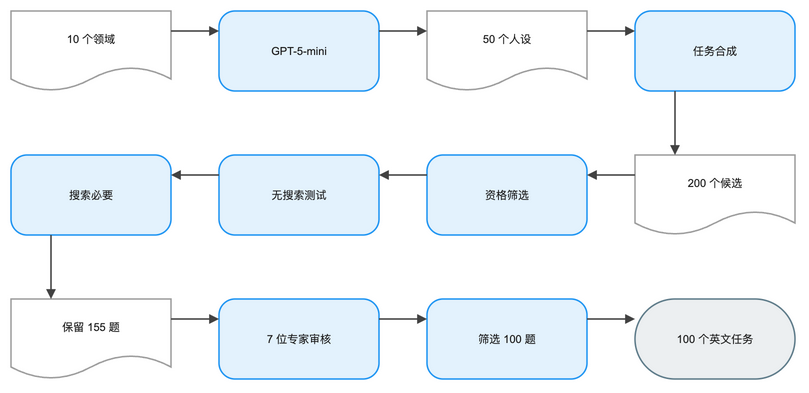

The diagram above was exported from draw.io. Its source (the exported page's mxGraphModel, read from the mxfile embedded in the PNG):
<mxGraphModel dx="1120" dy="720" grid="1" gridSize="8" guides="1" tooltips="1" connect="1" arrows="1" fold="1" page="1" pageScale="1" pageWidth="848" pageHeight="472" math="1" background="#FFFFFF">
  <root>
    <mxCell id="0" />
    <mxCell id="1" parent="0" />
    <mxCell id="2" value="10 个领域" style="shape=document;boundedLbl=1;html=1;whiteSpace=wrap;fillColor=#FFFFFF;strokeColor=#9E9E9E;strokeWidth=1.5;fontColor=#212121;fontSize=11;fontFamily=Arial, Helvetica, sans-serif;verticalAlign=middle;align=center" vertex="1" parent="1">
      <mxGeometry x="-16" y="24" width="160" height="80" as="geometry" />
    </mxCell>
    <mxCell id="3" value="GPT-5-mini" style="rounded=1;arcSize=20;html=1;whiteSpace=wrap;fillColor=#E3F2FD;strokeColor=#2196F3;strokeWidth=1.5;fontColor=#212121;fontSize=11;fontFamily=Arial, Helvetica, sans-serif;verticalAlign=middle;align=center" vertex="1" parent="1">
      <mxGeometry x="192" y="24" width="160" height="80" as="geometry" />
    </mxCell>
    <mxCell id="4" value="50 个人设" style="shape=document;boundedLbl=1;html=1;whiteSpace=wrap;fillColor=#FFFFFF;strokeColor=#9E9E9E;strokeWidth=1.5;fontColor=#212121;fontSize=11;fontFamily=Arial, Helvetica, sans-serif;verticalAlign=middle;align=center" vertex="1" parent="1">
      <mxGeometry x="400" y="24" width="160" height="80" as="geometry" />
    </mxCell>
    <mxCell id="5" value="任务合成" style="rounded=1;arcSize=20;html=1;whiteSpace=wrap;fillColor=#E3F2FD;strokeColor=#2196F3;strokeWidth=1.5;fontColor=#212121;fontSize=11;fontFamily=Arial, Helvetica, sans-serif;verticalAlign=middle;align=center" vertex="1" parent="1">
      <mxGeometry x="608" y="24" width="160" height="80" as="geometry" />
    </mxCell>
    <mxCell id="6" value="200 个候选" style="shape=document;boundedLbl=1;html=1;whiteSpace=wrap;fillColor=#FFFFFF;strokeColor=#9E9E9E;strokeWidth=1.5;fontColor=#212121;fontSize=11;fontFamily=Arial, Helvetica, sans-serif;verticalAlign=middle;align=center" vertex="1" parent="1">
      <mxGeometry x="608" y="168" width="160" height="80" as="geometry" />
    </mxCell>
    <mxCell id="7" value="资格筛选" style="rounded=1;arcSize=20;html=1;whiteSpace=wrap;fillColor=#E3F2FD;strokeColor=#2196F3;strokeWidth=1.5;fontColor=#212121;fontSize=11;fontFamily=Arial, Helvetica, sans-serif;verticalAlign=middle;align=center" vertex="1" parent="1">
      <mxGeometry x="400" y="168" width="160" height="80" as="geometry" />
    </mxCell>
    <mxCell id="8" value="无搜索测试" style="rounded=1;arcSize=20;html=1;whiteSpace=wrap;fillColor=#E3F2FD;strokeColor=#2196F3;strokeWidth=1.5;fontColor=#212121;fontSize=11;fontFamily=Arial, Helvetica, sans-serif;verticalAlign=middle;align=center" vertex="1" parent="1">
      <mxGeometry x="192" y="168" width="160" height="80" as="geometry" />
    </mxCell>
    <mxCell id="9" value="搜索必要" style="rounded=1;arcSize=20;html=1;whiteSpace=wrap;fillColor=#E3F2FD;strokeColor=#2196F3;strokeWidth=1.5;fontColor=#212121;fontSize=11;fontFamily=Arial, Helvetica, sans-serif;verticalAlign=middle;align=center" vertex="1" parent="1">
      <mxGeometry x="-16" y="168" width="160" height="80" as="geometry" />
    </mxCell>
    <mxCell id="10" value="保留 155 题" style="shape=document;boundedLbl=1;html=1;whiteSpace=wrap;fillColor=#FFFFFF;strokeColor=#9E9E9E;strokeWidth=1.5;fontColor=#212121;fontSize=11;fontFamily=Arial, Helvetica, sans-serif;verticalAlign=middle;align=center" vertex="1" parent="1">
      <mxGeometry x="-16" y="312" width="160" height="80" as="geometry" />
    </mxCell>
    <mxCell id="11" value="7 位专家审核" style="rounded=1;arcSize=20;html=1;whiteSpace=wrap;fillColor=#E3F2FD;strokeColor=#2196F3;strokeWidth=1.5;fontColor=#212121;fontSize=11;fontFamily=Arial, Helvetica, sans-serif;verticalAlign=middle;align=center" vertex="1" parent="1">
      <mxGeometry x="192" y="312" width="160" height="80" as="geometry" />
    </mxCell>
    <mxCell id="12" value="筛选 100 题" style="rounded=1;arcSize=20;html=1;whiteSpace=wrap;fillColor=#E3F2FD;strokeColor=#2196F3;strokeWidth=1.5;fontColor=#212121;fontSize=11;fontFamily=Arial, Helvetica, sans-serif;verticalAlign=middle;align=center" vertex="1" parent="1">
      <mxGeometry x="400" y="312" width="160" height="80" as="geometry" />
    </mxCell>
    <mxCell id="13" value="100 个英文任务" style="rounded=1;arcSize=50;html=1;whiteSpace=wrap;fillColor=#ECEFF1;strokeColor=#607D8B;strokeWidth=1.5;fontColor=#212121;fontSize=11;fontFamily=Arial, Helvetica, sans-serif;verticalAlign=middle;align=center" vertex="1" parent="1">
      <mxGeometry x="608" y="312" width="160" height="80" as="geometry" />
    </mxCell>
    <mxCell id="14" value="" style="edgeStyle=orthogonalEdgeStyle;rounded=0;orthogonalLoop=1;jettySize=auto;html=1;strokeColor=#424242;strokeWidth=1.5;endArrow=block;endFill=1;exitX=1;exitY=0.25;exitDx=0;exitDy=0;entryX=0;entryY=0.25;entryDx=0;entryDy=0;jumpStyle=arc;jumpSize=8" edge="1" parent="1" source="2" target="3">
      <mxGeometry relative="1" as="geometry" />
    </mxCell>
    <mxCell id="15" value="" style="edgeStyle=orthogonalEdgeStyle;rounded=0;orthogonalLoop=1;jettySize=auto;html=1;strokeColor=#424242;strokeWidth=1.5;endArrow=block;endFill=1;exitX=1;exitY=0.25;exitDx=0;exitDy=0;entryX=0;entryY=0.25;entryDx=0;entryDy=0;jumpStyle=arc;jumpSize=8" edge="1" parent="1" source="3" target="4">
      <mxGeometry relative="1" as="geometry" />
    </mxCell>
    <mxCell id="16" value="" style="edgeStyle=orthogonalEdgeStyle;rounded=0;orthogonalLoop=1;jettySize=auto;html=1;strokeColor=#424242;strokeWidth=1.5;endArrow=block;endFill=1;exitX=1;exitY=0.25;exitDx=0;exitDy=0;entryX=0;entryY=0.25;entryDx=0;entryDy=0;jumpStyle=arc;jumpSize=8" edge="1" parent="1" source="4" target="5">
      <mxGeometry relative="1" as="geometry" />
    </mxCell>
    <mxCell id="17" value="" style="edgeStyle=orthogonalEdgeStyle;rounded=0;orthogonalLoop=1;jettySize=auto;html=1;strokeColor=#424242;strokeWidth=1.5;endArrow=block;endFill=1;exitX=0.25;exitY=1;exitDx=0;exitDy=0;entryX=0.25;entryY=0;entryDx=0;entryDy=0;jumpStyle=arc;jumpSize=8" edge="1" parent="1" source="5" target="6">
      <mxGeometry relative="1" as="geometry" />
    </mxCell>
    <mxCell id="18" value="" style="edgeStyle=orthogonalEdgeStyle;rounded=0;orthogonalLoop=1;jettySize=auto;html=1;strokeColor=#424242;strokeWidth=1.5;endArrow=block;endFill=1;exitX=0;exitY=0.25;exitDx=0;exitDy=0;entryX=1;entryY=0.25;entryDx=0;entryDy=0;jumpStyle=arc;jumpSize=8" edge="1" parent="1" source="6" target="7">
      <mxGeometry relative="1" as="geometry" />
    </mxCell>
    <mxCell id="19" value="" style="edgeStyle=orthogonalEdgeStyle;rounded=0;orthogonalLoop=1;jettySize=auto;html=1;strokeColor=#424242;strokeWidth=1.5;endArrow=block;endFill=1;exitX=0;exitY=0.25;exitDx=0;exitDy=0;entryX=1;entryY=0.25;entryDx=0;entryDy=0;jumpStyle=arc;jumpSize=8" edge="1" parent="1" source="7" target="8">
      <mxGeometry relative="1" as="geometry" />
    </mxCell>
    <mxCell id="20" value="" style="edgeStyle=orthogonalEdgeStyle;rounded=0;orthogonalLoop=1;jettySize=auto;html=1;strokeColor=#424242;strokeWidth=1.5;endArrow=block;endFill=1;exitX=0;exitY=0.25;exitDx=0;exitDy=0;entryX=1;entryY=0.25;entryDx=0;entryDy=0;jumpStyle=arc;jumpSize=8" edge="1" parent="1" source="8" target="9">
      <mxGeometry relative="1" as="geometry" />
    </mxCell>
    <mxCell id="21" value="" style="edgeStyle=orthogonalEdgeStyle;rounded=0;orthogonalLoop=1;jettySize=auto;html=1;strokeColor=#424242;strokeWidth=1.5;endArrow=block;endFill=1;exitX=0.25;exitY=1;exitDx=0;exitDy=0;entryX=0.25;entryY=0;entryDx=0;entryDy=0;jumpStyle=arc;jumpSize=8" edge="1" parent="1" source="9" target="10">
      <mxGeometry relative="1" as="geometry" />
    </mxCell>
    <mxCell id="22" value="" style="edgeStyle=orthogonalEdgeStyle;rounded=0;orthogonalLoop=1;jettySize=auto;html=1;strokeColor=#424242;strokeWidth=1.5;endArrow=block;endFill=1;exitX=1;exitY=0.25;exitDx=0;exitDy=0;entryX=0;entryY=0.25;entryDx=0;entryDy=0;jumpStyle=arc;jumpSize=8" edge="1" parent="1" source="10" target="11">
      <mxGeometry relative="1" as="geometry" />
    </mxCell>
    <mxCell id="23" value="" style="edgeStyle=orthogonalEdgeStyle;rounded=0;orthogonalLoop=1;jettySize=auto;html=1;strokeColor=#424242;strokeWidth=1.5;endArrow=block;endFill=1;exitX=1;exitY=0.25;exitDx=0;exitDy=0;entryX=0;entryY=0.25;entryDx=0;entryDy=0;jumpStyle=arc;jumpSize=8" edge="1" parent="1" source="11" target="12">
      <mxGeometry relative="1" as="geometry" />
    </mxCell>
    <mxCell id="24" value="" style="edgeStyle=orthogonalEdgeStyle;rounded=0;orthogonalLoop=1;jettySize=auto;html=1;strokeColor=#424242;strokeWidth=1.5;endArrow=block;endFill=1;exitX=1;exitY=0.25;exitDx=0;exitDy=0;entryX=0;entryY=0.25;entryDx=0;entryDy=0;jumpStyle=arc;jumpSize=8" edge="1" parent="1" source="12" target="13">
      <mxGeometry relative="1" as="geometry" />
    </mxCell>
  </root>
</mxGraphModel>